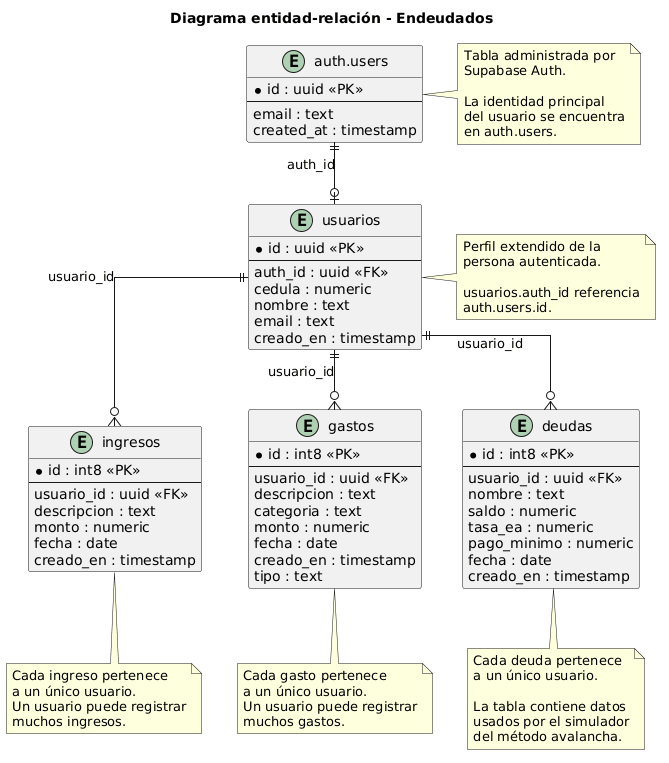

The diagram above was rendered by PlantUML. Its source (embedded in the PNG):
@startuml
title Diagrama entidad-relación - Endeudados

hide methods
hide stereotypes
skinparam linetype ortho
skinparam shadowing false
skinparam defaultFontName Arial
skinparam entity {
    BackgroundColor #1E1E1E
    BorderColor #777777
    FontColor #FFFFFF
    AttributeFontColor #FFFFFF
    AttributeIconColor #AAAAAA
}

entity "auth.users" as auth_users {
    * id : uuid <<PK>>
    --
    email : text
    created_at : timestamp
}

entity "usuarios" as usuarios {
    * id : uuid <<PK>>
    --
    auth_id : uuid <<FK>>
    cedula : numeric
    nombre : text
    email : text
    creado_en : timestamp
}

entity "ingresos" as ingresos {
    * id : int8 <<PK>>
    --
    usuario_id : uuid <<FK>>
    descripcion : text
    monto : numeric
    fecha : date
    creado_en : timestamp
}

entity "gastos" as gastos {
    * id : int8 <<PK>>
    --
    usuario_id : uuid <<FK>>
    descripcion : text
    categoria : text
    monto : numeric
    fecha : date
    creado_en : timestamp
    tipo : text
}

entity "deudas" as deudas {
    * id : int8 <<PK>>
    --
    usuario_id : uuid <<FK>>
    nombre : text
    saldo : numeric
    tasa_ea : numeric
    pago_minimo : numeric
    fecha : date
    creado_en : timestamp
}

auth_users ||--o| usuarios : "auth_id"
usuarios ||--o{ ingresos : "usuario_id"
usuarios ||--o{ gastos : "usuario_id"
usuarios ||--o{ deudas : "usuario_id"

note right of auth_users
Tabla administrada por
Supabase Auth.

La identidad principal
del usuario se encuentra
en auth.users.
end note

note right of usuarios
Perfil extendido de la
persona autenticada.

usuarios.auth_id referencia
auth.users.id.
end note

note bottom of ingresos
Cada ingreso pertenece
a un único usuario.
Un usuario puede registrar
muchos ingresos.
end note

note bottom of gastos
Cada gasto pertenece
a un único usuario.
Un usuario puede registrar
muchos gastos.
end note

note bottom of deudas
Cada deuda pertenece
a un único usuario.

La tabla contiene datos
usados por el simulador
del método avalancha.
end note
@enduml